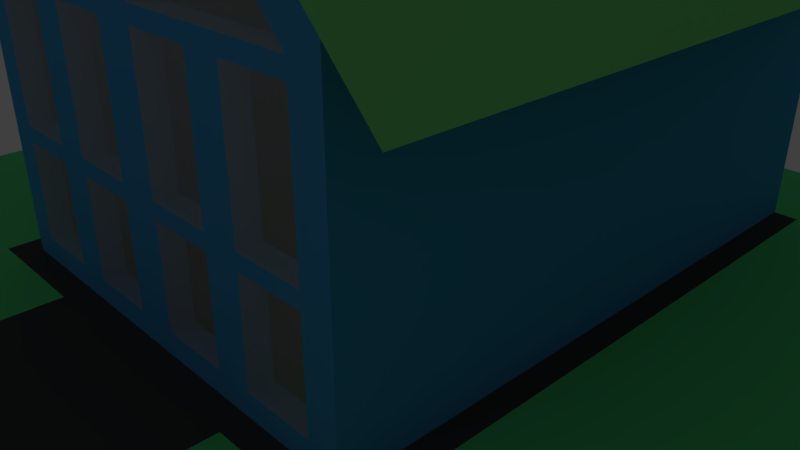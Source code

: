 # Source: houses.blend  (saved by Blender 3.4.6; exported with 4.5.12 LTS)
import bpy
from mathutils import Matrix  # noqa: F401  (used for matrix-valued properties, if any)

bpy.ops.wm.read_factory_settings(use_empty=True)
scene = bpy.context.scene
scene.name = 'Scene'

# ---- collections
col_collection_1 = bpy.data.collections.new('Collection 1'); scene.collection.children.link(col_collection_1)

# ---- materials (node trees are filled in below, after node groups)
mat_light_ground = bpy.data.materials.new('light_ground')
mat_light_ground.alpha_threshold = 0.0
mat_light_ground.use_transparent_shadow = False
mat_light_ground.diffuse_color = (0.1281, 0.8, 0.2578, 1.0)
mat_light_ground.roughness = 0.5
mat_window = bpy.data.materials.new('window')
mat_window.surface_render_method = 'BLENDED'
mat_window.blend_method = 'BLEND'
mat_window.alpha_threshold = 0.0
mat_window.use_transparent_shadow = False
mat_window.diffuse_color = (0.02748, 0.02748, 0.02748, 1.0)
mat_window.roughness = 0.5
mat_roof = bpy.data.materials.new('roof')
mat_roof.alpha_threshold = 0.0
mat_roof.use_transparent_shadow = False
mat_roof.diffuse_color = (0.2262, 0.8, 0.2453, 1.0)
mat_roof.specular_color = (0.05378, 0.05378, 0.05378)
mat_roof.roughness = 0.5
mat_wall = bpy.data.materials.new('wall')
mat_wall.alpha_threshold = 0.0
mat_wall.use_transparent_shadow = False
mat_wall.diffuse_color = (0.07525, 0.381, 0.8, 1.0)
mat_wall.specular_color = (0.004072, 0.02372, 0.04271)
mat_wall.roughness = 0.5
mat_dark_ground = bpy.data.materials.new('dark_ground')
mat_dark_ground.alpha_threshold = 0.0
mat_dark_ground.use_transparent_shadow = False
mat_dark_ground.diffuse_color = (0.07804, 0.07804, 0.07804, 1.0)
mat_dark_ground.specular_color = (0.0, 0.0, 0.0)
mat_dark_ground.roughness = 0.5

# ---- material node trees
mat_window.use_nodes = True; mat_window.node_tree.nodes.clear()
_N = mat_window.node_tree.nodes; _L = mat_window.node_tree.links
n0 = _N.new('ShaderNodeBsdfPrincipled'); n0.name = 'Principled BSDF'; n0.location = (10, 300)
n0.distribution = 'GGX'
n0.subsurface_method = 'RANDOM_WALK_SKIN'
n0.inputs[3].default_value = 1.45
n0.inputs[4].default_value = 0.34
n0.inputs[27].default_value = (0.0, 0.0, 0.0, 1.0)
n0.inputs[28].default_value = 1.0
n1 = _N.new('ShaderNodeOutputMaterial'); n1.name = 'Material Output'; n1.location = (300, 300)
_L.new(n0.outputs[0], n1.inputs[0])
n1.is_active_output = True

# ---- world
world_world = bpy.data.worlds.new('World'); scene.world = world_world
world_world.color = (0.05088, 0.05088, 0.05088)
world_world.use_sun_shadow = False
world_world.sun_shadow_jitter_overblur = 0.0
world_world.cycles.sampling_method = 'MANUAL'

# ---- cameras
cam_camera = bpy.data.cameras.new('Camera')
cam_camera.clip_end = 100.0
cam_camera.lens = 35.0
cam_camera.sensor_width = 32.0
cam_camera.sensor_height = 18.0
cam_camera.ortho_scale = 7.314
cam_camera.dof.focus_distance = 0.0
cam_camera.dof.aperture_fstop = 128.0

# ---- lights
light_lamp = bpy.data.lights.new('Lamp', 'POINT')
light_lamp.transmission_factor = 0.0
light_lamp.cutoff_distance = 30.0
light_lamp.energy = 5.0
light_lamp.shadow_buffer_clip_start = 1.001
light_lamp.shadow_soft_size = 0.1
light_lamp.shadow_maximum_resolution = 0.006
light_lamp.use_absolute_resolution = True

# ---- meshes
me_light_ground_001 = bpy.data.meshes.new('light_ground.001')
me_light_ground_001.from_pydata([(-1.0, -1.0, 0.0), (1.0, -1.0, 0.0), (-1.0, 1.0, 0.0), (1.0, 1.0, 0.0), (-1.0, 0.0, 0.0), (1.0, 0.0, 0.0), (0.0, 1.0, 0.0), (-1.0, -0.5, 0.0), (0.5, -1.0, 0.0), (1.0, 0.5, 0.0), (-0.5, 1.0, 0.0), (-1.0, 0.5, 0.0), (-0.5, -1.0, 0.0), (1.0, -0.5, 0.0), (0.5, 1.0, 0.0), (-0.5, 0.0, 0.0), (0.5, 0.0, 0.0), (0.5, -0.5, 0.0), (-0.5, -0.5, 0.0), (-0.5, 0.5, 0.0), (0.5, 0.5, 0.0), (-1.0, -0.75, 0.0), (0.75, -1.0, 0.0), (1.0, 0.75, 0.0), (-0.75, 1.0, 0.0), (-1.0, 0.25, 0.0), (-0.25, -1.0, 0.0), (1.0, -0.25, 0.0), (0.25, 1.0, 0.0), (0.0, 0.75, 0.0), (-0.75, 0.0, 0.0), (-1.0, -0.25, 0.0), (0.25, -1.0, 0.0), (1.0, 0.25, 0.0), (-0.25, 1.0, 0.0), (-1.0, 0.75, 0.0), (-0.75, -1.0, 0.0), (1.0, -0.75, 0.0), (0.75, 1.0, 0.0), (0.75, 0.0, 0.0), (0.5, -0.25, 0.0), (0.5, -0.75, 0.0), (0.25, -0.5, 0.0), (0.75, -0.5, 0.0), (-0.5, -0.25, 0.0), (-0.5, -0.75, 0.0), (-0.75, -0.5, 0.0), (-0.25, -0.5, 0.0), (-0.5, 0.75, 0.0), (-0.5, 0.25, 0.0), (-0.75, 0.5, 0.0), (0.5, 0.75, 0.0), (0.5, 0.25, 0.0), (0.75, 0.5, 0.0), (0.75, 0.25, 0.0), (0.25, 0.75, 0.0), (-0.75, 0.25, 0.0), (-0.75, 0.75, 0.0), (-0.25, -0.75, 0.0), (-0.75, -0.75, 0.0), (-0.75, -0.25, 0.0), (0.75, -0.75, 0.0), (0.25, -0.75, 0.0), (0.75, -0.25, 0.0), (-0.25, 0.75, 0.0), (0.75, 0.75, 0.0), (-1.0, -0.75, -0.1505), (-1.0, -1.0, -0.1505), (0.75, -1.0, -0.1505), (1.0, -1.0, -0.1505), (1.0, 0.75, -0.1505), (1.0, 1.0, -0.1505), (-0.75, 1.0, -0.1505), (-1.0, 1.0, -0.1505), (-1.0, 0.25, -0.1505), (-1.0, 0.0, -0.1505), (1.0, -0.25, -0.1505), (1.0, 0.0, -0.1505), (0.25, 1.0, -0.1505), (0.0, 1.0, -0.1505), (0.0, 0.75, -0.1505), (-0.75, 0.0, -0.1505), (-1.0, -0.25, -0.1505), (-1.0, -0.5, -0.1505), (0.25, -1.0, -0.1505), (0.5, -1.0, -0.1505), (1.0, 0.25, -0.1505), (1.0, 0.5, -0.1505), (-0.25, 1.0, -0.1505), (-0.5, 1.0, -0.1505), (-1.0, 0.75, -0.1505), (-1.0, 0.5, -0.1505), (-0.75, -1.0, -0.1505), (-0.5, -1.0, -0.1505), (1.0, -0.75, -0.1505), (1.0, -0.5, -0.1505), (0.75, 1.0, -0.1505), (0.5, 1.0, -0.1505), (0.75, 0.0, -0.1505), (0.5, 0.0, -0.1505), (0.5, -0.25, -0.1505), (0.5, -0.75, -0.1505), (0.5, -0.5, -0.1505), (0.75, -0.5, -0.1505), (-0.5, -0.25, -0.1505), (-0.5, 0.0, -0.1505), (-0.5, -0.75, -0.1505), (-0.5, -0.5, -0.1505), (-0.75, -0.5, -0.1505), (-0.25, -0.5, -0.1505), (-0.5, 0.75, -0.1505), (-0.5, 0.25, -0.1505), (-0.5, 0.5, -0.1505), (-0.75, 0.5, -0.1505), (0.5, 0.75, -0.1505), (0.5, 0.25, -0.1505), (0.5, 0.5, -0.1505), (0.75, 0.5, -0.1505), (-0.25, -1.0, -0.1505), (0.25, -0.5, -0.1505), (0.75, 0.25, -0.1505), (0.25, 0.75, -0.1505), (-0.75, 0.25, -0.1505), (-0.75, 0.75, -0.1505), (-0.25, -0.75, -0.1505), (-0.75, -0.75, -0.1505), (-0.75, -0.25, -0.1505), (0.75, -0.75, -0.1505), (0.25, -0.75, -0.1505), (0.75, -0.25, -0.1505), (-0.25, 0.75, -0.1505), (0.75, 0.75, -0.1505)], [], [(65, 23, 3, 38), (64, 29, 6, 34), (63, 27, 5, 39), (62, 41, 17, 42), (61, 37, 13, 43), (60, 44, 15, 30), (59, 45, 18, 46), (57, 48, 10, 24), (56, 49, 19, 50), (55, 51, 14, 28), (54, 33, 9, 53), (52, 54, 53, 20), (16, 39, 54, 52), (39, 5, 33, 54), (29, 55, 28, 6), (25, 56, 50, 11), (4, 30, 56, 25), (30, 15, 49, 56), (35, 57, 24, 2), (11, 50, 57, 35), (50, 19, 48, 57), (45, 58, 47, 18), (12, 26, 58, 45), (21, 59, 46, 7), (0, 36, 59, 21), (36, 12, 45, 59), (31, 60, 30, 4), (7, 46, 60, 31), (46, 18, 44, 60), (41, 61, 43, 17), (8, 22, 61, 41), (22, 1, 37, 61), (32, 8, 41, 62), (40, 63, 39, 16), (17, 43, 63, 40), (43, 13, 27, 63), (48, 64, 34, 10), (51, 65, 38, 14), (20, 53, 65, 51), (53, 9, 23, 65), (131, 96, 71, 70), (130, 88, 79, 80), (129, 98, 77, 76), (128, 119, 102, 101), (127, 103, 95, 94), (126, 81, 105, 104), (125, 108, 107, 106), (123, 72, 89, 110), (122, 113, 112, 111), (121, 78, 97, 114), (120, 117, 87, 86), (115, 116, 117, 120), (99, 115, 120, 98), (98, 120, 86, 77), (80, 79, 78, 121), (74, 91, 113, 122), (75, 74, 122, 81), (81, 122, 111, 105), (90, 73, 72, 123), (91, 90, 123, 113), (113, 123, 110, 112), (106, 107, 109, 124), (93, 106, 124, 118), (66, 83, 108, 125), (67, 66, 125, 92), (92, 125, 106, 93), (82, 75, 81, 126), (83, 82, 126, 108), (108, 126, 104, 107), (101, 102, 103, 127), (85, 101, 127, 68), (68, 127, 94, 69), (84, 128, 101, 85), (100, 99, 98, 129), (102, 100, 129, 103), (103, 129, 76, 95), (110, 89, 88, 130), (114, 97, 96, 131), (116, 114, 131, 117), (117, 131, 70, 87), (10, 89, 72, 24), (44, 104, 105, 15), (40, 100, 102, 17), (11, 91, 74, 25), (58, 124, 109, 47), (31, 82, 83, 7), (12, 93, 118, 26), (17, 102, 119, 42), (26, 118, 124, 58), (32, 84, 85, 8), (13, 95, 76, 27), (42, 119, 128, 62), (47, 109, 107, 18), (33, 86, 87, 9), (14, 97, 78, 28), (62, 128, 84, 32), (18, 107, 104, 44), (34, 88, 89, 10), (29, 80, 121, 55), (49, 111, 112, 19), (35, 90, 91, 11), (4, 75, 82, 31), (55, 121, 114, 51), (21, 66, 67, 0), (36, 92, 93, 12), (5, 77, 86, 33), (22, 68, 69, 1), (19, 112, 110, 48), (37, 94, 95, 13), (6, 79, 88, 34), (23, 70, 71, 3), (20, 116, 115, 52), (15, 105, 111, 49), (38, 96, 97, 14), (2, 73, 90, 35), (24, 72, 73, 2), (0, 67, 92, 36), (25, 74, 75, 4), (7, 83, 66, 21), (51, 114, 116, 20), (16, 99, 100, 40), (1, 69, 94, 37), (27, 76, 77, 5), (48, 110, 130, 64), (8, 85, 68, 22), (52, 115, 99, 16), (3, 71, 96, 38), (28, 78, 79, 6), (64, 130, 80, 29), (9, 87, 70, 23)])
me_light_ground_001.materials.append(mat_light_ground)
me_light_ground_001.use_remesh_preserve_volume = False
me_light_ground_001.use_remesh_preserve_attributes = False
me_light_ground_001.use_mirror_vertex_groups = False
me_light_ground_001.update()
me_window = bpy.data.meshes.new('window')
me_window.from_pydata([(-0.1043, -1.03, -0.7), (-0.4174, -1.03, -0.7), (-0.4174, -1.03, 0.6), (-0.1043, -1.03, 0.6), (-0.9043, -1.03, -0.7), (-0.5913, -1.03, 0.6), (-0.9043, -1.03, 0.6), (-0.5913, -1.03, -0.7), (-0.4174, -1.03, 0.8), (-0.1043, -1.03, 0.8), (-0.1043, -1.03, 2.5), (-0.4174, -1.03, 2.5), (-0.9043, -1.03, 0.8), (-0.5913, -1.03, 0.8), (-0.5913, -1.03, 2.5), (-0.9043, -1.03, 2.5), (-0.1043, -1.03, 2.7), (-0.1043, -1.03, 5.1), (-0.9043, -1.03, 2.7)], [], [(0, 3, 2, 1), (9, 10, 11, 8), (12, 13, 14, 15), (6, 4, 7, 5), (17, 18, 16)])
me_window.materials.append(mat_window)
me_window.use_remesh_preserve_volume = False
me_window.use_remesh_preserve_attributes = False
me_window.use_mirror_vertex_groups = False
me_window.update()
me_roof = bpy.data.meshes.new('roof')
me_roof.from_pydata([(-1.043, -1.03, 3.0), (-1.043, 1.717, 3.0), (0.0, 1.717, 6.0), (0.0, -1.03, 6.0), (-1.404, -1.165, 2.494), (-1.404, 1.852, 2.494), (0.0, -1.165, 6.67), (0.0, 1.852, 6.67)], [], [(0, 3, 6, 4), (7, 5, 4, 6), (2, 1, 5, 7), (1, 0, 4, 5), (1, 2, 3, 0)])
me_roof.materials.append(mat_roof)
me_roof.use_remesh_preserve_volume = False
me_roof.use_remesh_preserve_attributes = False
me_roof.use_mirror_vertex_groups = False
me_roof.update()
me_wall = bpy.data.meshes.new('wall')
me_wall.from_pydata([(-1.043, -1.03, -1.0), (-1.043, -1.03, 3.0), (-1.043, 1.717, -1.0), (-1.043, 1.717, 3.0), (0.0, 1.717, -1.0), (0.0, 1.717, 6.0), (0.0, -1.03, -1.0), (0.0, -1.03, 6.0), (-0.1043, -1.03, -0.7), (-0.4174, -1.03, -0.7), (-0.4174, -1.03, 0.6), (-0.1043, -1.03, 0.6), (-0.9043, -1.03, -0.7), (-0.5913, -1.03, 0.6), (-0.9043, -1.03, 0.6), (-0.5913, -1.03, -0.7), (-0.4174, -1.03, 0.8), (-0.1043, -1.03, 0.8), (-0.1043, -1.03, 2.5), (-0.4174, -1.03, 2.5), (-0.9043, -1.03, 0.8), (-0.5913, -1.03, 0.8), (-0.5913, -1.03, 2.5), (-0.9043, -1.03, 2.5), (-0.1043, -1.03, 2.7), (-0.1043, -1.03, 5.1), (-0.9043, -1.03, 2.7), (0.0, -1.03, 3.667), (0.0, -1.03, 1.333), (-1.043, -1.03, 0.8088), (-1.043, -1.03, 2.614), (-0.9728, -0.9064, -1.0), (-0.9946, -0.8898, 3.0), (-0.9728, 1.646, -1.0), (-0.9946, 1.629, 3.0), (0.0, 1.617, -1.0), (0.0, 1.617, 6.0), (0.0, -0.93, -1.0), (0.0, -0.93, 6.0), (-0.1043, -0.93, -0.7), (-0.4174, -0.93, -0.7), (-0.4174, -0.93, 0.6), (-0.1043, -0.93, 0.6), (-0.9043, -0.93, -0.7), (-0.5913, -0.93, 0.6), (-0.9043, -0.93, 0.6), (-0.5913, -0.93, -0.7), (-0.4174, -0.93, 0.8), (-0.1043, -0.93, 0.8), (-0.1043, -0.93, 2.5), (-0.4174, -0.93, 2.5), (-0.9043, -0.93, 0.8), (-0.5913, -0.93, 0.8), (-0.5913, -0.93, 2.5), (-0.9043, -0.93, 2.5), (-0.1043, -0.93, 2.7), (-0.1043, -0.93, 5.1), (-0.9043, -0.93, 2.7), (0.0, -0.93, 3.667), (0.0, -0.93, 1.333), (-0.9728, -0.9064, 0.8088), (-0.9728, -0.9064, 2.614)], [], [(0, 29, 30, 1, 3, 2), (2, 3, 5, 4), (19, 22, 21, 16), (13, 10, 16, 21), (13, 21, 20, 14), (11, 17, 16, 10), (9, 10, 13, 15), (18, 24, 26, 23, 22, 19), (1, 26, 25, 7), (25, 24, 27), (12, 0, 15), (6, 8, 9), (6, 9, 15, 0), (18, 28, 27, 24), (29, 20, 23, 30), (27, 7, 25), (14, 20, 29), (1, 30, 23, 26), (17, 11, 28), (0, 12, 14, 29), (18, 17, 28), (6, 28, 11, 8), (31, 33, 34, 32, 61, 60), (33, 35, 36, 34), (50, 47, 52, 53), (44, 52, 47, 41), (44, 45, 51, 52), (42, 41, 47, 48), (40, 46, 44, 41), (49, 50, 53, 54, 57, 55), (32, 38, 56, 57), (56, 58, 55), (43, 46, 31), (37, 40, 39), (37, 31, 46, 40), (49, 55, 58, 59), (60, 61, 54, 51), (58, 56, 38), (45, 60, 51), (32, 57, 54, 61), (48, 59, 42), (31, 60, 45, 43), (49, 59, 48), (37, 39, 42, 59), (0, 2, 33, 31), (3, 1, 32, 34), (2, 4, 35, 33), (1, 7, 38, 32), (5, 3, 34, 36), (6, 0, 31, 37), (9, 8, 39, 40), (10, 9, 40, 41), (11, 10, 41, 42), (8, 11, 42, 39), (14, 12, 43, 45), (13, 14, 45, 44), (12, 15, 46, 43), (15, 13, 44, 46), (16, 17, 48, 47), (17, 18, 49, 48), (18, 19, 50, 49), (19, 16, 47, 50), (20, 21, 52, 51), (21, 22, 53, 52), (22, 23, 54, 53), (23, 20, 51, 54), (24, 25, 56, 55), (26, 24, 55, 57), (25, 26, 57, 56)])
me_wall.materials.append(mat_wall)
me_wall.use_remesh_preserve_volume = False
me_wall.use_remesh_preserve_attributes = False
me_wall.use_mirror_vertex_groups = False
me_wall.update()
me_dark_ground_001 = bpy.data.meshes.new('dark_ground.001')
me_dark_ground_001.from_pydata([(0.0, -1.0, 0.0), (0.0, 0.0, 0.0), (0.0, 0.5, 0.0), (0.0, -0.5, 0.0), (-0.5, 0.0, 0.0), (0.5, 0.0, 0.0), (0.5, -0.5, 0.0), (-0.5, -0.5, 0.0), (-0.5, 0.5, 0.0), (0.5, 0.5, 0.0), (-0.25, -1.0, 0.0), (0.0, 0.75, 0.0), (0.0, -0.25, 0.0), (0.25, 0.0, 0.0), (0.25, -1.0, 0.0), (0.0, 0.25, 0.0), (0.0, -0.75, 0.0), (-0.25, 0.0, 0.0), (0.5, -0.25, 0.0), (0.25, -0.5, 0.0), (-0.5, -0.25, 0.0), (-0.25, -0.5, 0.0), (-0.5, 0.75, 0.0), (-0.5, 0.25, 0.0), (-0.25, 0.5, 0.0), (0.5, 0.75, 0.0), (0.5, 0.25, 0.0), (0.25, 0.5, 0.0), (0.25, 0.25, 0.0), (0.25, 0.75, 0.0), (-0.25, 0.25, 0.0), (-0.25, -0.75, 0.0), (0.25, -0.75, 0.0), (0.25, -0.25, 0.0), (-0.25, -0.25, 0.0), (-0.25, 0.75, 0.0), (-0.25, -1.0, -0.1505), (0.0, -1.0, -0.1505), (0.0, -0.25, -0.1505), (0.0, 0.0, -0.1505), (0.25, 0.0, -0.1505), (0.0, 0.25, -0.1505), (0.0, 0.5, -0.1505), (0.0, -0.75, -0.1505), (0.0, -0.5, -0.1505), (-0.25, 0.0, -0.1505), (-0.5, 0.0, -0.1505), (0.5, -0.25, -0.1505), (0.5, 0.0, -0.1505), (0.25, -0.5, -0.1505), (-0.5, -0.25, -0.1505), (-0.25, -0.5, -0.1505), (-0.5, -0.5, -0.1505), (-0.5, 0.25, -0.1505), (-0.5, 0.5, -0.1505), (-0.25, 0.5, -0.1505), (0.5, 0.25, -0.1505), (0.5, 0.5, -0.1505), (0.25, 0.5, -0.1505), (0.0, 0.75, -0.1505), (0.25, -1.0, -0.1505), (0.5, -0.5, -0.1505), (-0.5, 0.75, -0.1505), (0.5, 0.75, -0.1505), (0.25, 0.25, -0.1505), (0.25, 0.75, -0.1505), (-0.25, 0.25, -0.1505), (-0.25, -0.75, -0.1505), (0.25, -0.75, -0.1505), (0.25, -0.25, -0.1505), (-0.25, -0.25, -0.1505), (-0.25, 0.75, -0.1505)], [], [(34, 12, 1, 17), (33, 18, 5, 13), (31, 16, 3, 21), (30, 15, 2, 24), (28, 26, 9, 27), (15, 28, 27, 2), (1, 13, 28, 15), (13, 5, 26, 28), (2, 27, 29, 11), (27, 9, 25, 29), (23, 30, 24, 8), (4, 17, 30, 23), (17, 1, 15, 30), (10, 0, 16, 31), (16, 32, 19, 3), (0, 14, 32, 16), (12, 33, 13, 1), (3, 19, 33, 12), (19, 6, 18, 33), (20, 34, 17, 4), (7, 21, 34, 20), (21, 3, 12, 34), (8, 24, 35, 22), (24, 2, 11, 35), (70, 45, 39, 38), (69, 40, 48, 47), (67, 51, 44, 43), (66, 55, 42, 41), (64, 58, 57, 56), (41, 42, 58, 64), (39, 41, 64, 40), (40, 64, 56, 48), (42, 59, 65, 58), (58, 65, 63, 57), (53, 54, 55, 66), (46, 53, 66, 45), (45, 66, 41, 39), (36, 67, 43, 37), (43, 44, 49, 68), (37, 43, 68, 60), (38, 39, 40, 69), (44, 38, 69, 49), (49, 69, 47, 61), (50, 46, 45, 70), (52, 50, 70, 51), (51, 70, 38, 44), (54, 62, 71, 55), (55, 71, 59, 42), (11, 59, 71, 35), (6, 61, 47, 18), (29, 65, 59, 11), (5, 48, 56, 26), (19, 49, 61, 6), (25, 63, 65, 29), (10, 36, 37, 0), (32, 68, 49, 19), (4, 46, 50, 20), (20, 50, 52, 7), (14, 60, 68, 32), (7, 52, 51, 21), (0, 37, 60, 14), (8, 54, 53, 23), (22, 62, 54, 8), (23, 53, 46, 4), (26, 56, 57, 9), (21, 51, 67, 31), (35, 71, 62, 22), (9, 57, 63, 25), (31, 67, 36, 10), (18, 47, 48, 5)])
me_dark_ground_001.materials.append(mat_dark_ground)
me_dark_ground_001.use_remesh_preserve_volume = False
me_dark_ground_001.use_remesh_preserve_attributes = False
me_dark_ground_001.use_mirror_vertex_groups = False
me_dark_ground_001.update()

# ---- objects
ob_light_ground = bpy.data.objects.new('light_ground', me_light_ground_001)
ob_window = bpy.data.objects.new('window', me_window)
ob_roof = bpy.data.objects.new('roof', me_roof)
ob_wall = bpy.data.objects.new('wall', me_wall)
ob_dark_ground = bpy.data.objects.new('dark_ground', me_dark_ground_001)
ob_lamp = bpy.data.objects.new('Lamp', light_lamp)
ob_camera = bpy.data.objects.new('Camera', cam_camera)

# ---- transforms, parenting, visibility, modifiers, constraints
ob_light_ground.location = (0.0, 0.0, 0.0)
ob_light_ground.scale = (6.645, 6.645, 6.645)
ob_light_ground.lineart.crease_threshold = 0.0
_m = ob_light_ground.modifiers.new('Array', 'ARRAY')
_m.count = 3
_m.constant_offset_displace = (0.0, 0.0, 0.0)
ob_window.location = (0.0, 0.0, 1.0)
ob_window.scale = (2.875, 2.913, 1.0)
ob_window.lineart.crease_threshold = 0.0
_m = ob_window.modifiers.new('Mirror', 'MIRROR')
_m.use_clip = True
_m = ob_window.modifiers.new('Array', 'ARRAY')
_m.count = 3
_m.use_constant_offset = True
_m.constant_offset_displace = (4.63, 0.0, 0.0)
_m.use_relative_offset = False
ob_roof.location = (0.0, 0.0, 1.0)
ob_roof.scale = (2.875, 2.913, 1.0)
ob_roof.lineart.crease_threshold = 0.0
_m = ob_roof.modifiers.new('Mirror', 'MIRROR')
_m.use_clip = True
_m = ob_roof.modifiers.new('Array', 'ARRAY')
_m.count = 3
_m.use_constant_offset = True
_m.constant_offset_displace = (4.63, 0.0, 0.0)
_m.use_relative_offset = False
ob_wall.location = (0.0, 0.0, 1.0)
ob_wall.scale = (2.875, 2.913, 1.0)
ob_wall.lineart.crease_threshold = 0.0
_m = ob_wall.modifiers.new('Mirror', 'MIRROR')
_m.use_clip = True
_m = ob_wall.modifiers.new('Array', 'ARRAY')
_m.count = 3
_m.use_constant_offset = True
_m.constant_offset_displace = (4.63, 0.0, 0.0)
_m.use_relative_offset = False
ob_dark_ground.location = (0.0, 0.0, 0.0)
ob_dark_ground.scale = (6.645, 6.645, 6.645)
ob_dark_ground.lineart.crease_threshold = 0.0
_m = ob_dark_ground.modifiers.new('Array', 'ARRAY')
_m.count = 3
_m.use_constant_offset = True
_m.constant_offset_displace = (2.0, 0.0, 0.0)
_m.use_relative_offset = False
ob_lamp.location = (4.076, 1.005, 13.8)
ob_lamp.rotation_euler = (0.6503, 0.05522, 1.866)
ob_lamp.lock_rotations_4d = False
ob_lamp.empty_display_type = 'ARROWS'
ob_lamp.color = (0.0, 0.0, 0.0, 0.0)
ob_lamp.lineart.crease_threshold = 0.0
ob_camera.location = (7.481, -6.508, 5.344)
ob_camera.rotation_euler = (1.109, 0.0, 0.8149)
ob_camera.lock_rotations_4d = False
ob_camera.empty_display_type = 'ARROWS'
ob_camera.color = (0.0, 0.0, 0.0, 0.0)
ob_camera.display_type = 'WIRE'
ob_camera.lineart.crease_threshold = 0.0

# ---- collection membership
col_collection_1.objects.link(ob_light_ground)
col_collection_1.objects.link(ob_window)
col_collection_1.objects.link(ob_roof)
col_collection_1.objects.link(ob_wall)
col_collection_1.objects.link(ob_dark_ground)
col_collection_1.objects.link(ob_lamp)
col_collection_1.objects.link(ob_camera)

# ---- scene / render settings (as saved in the file)
scene.camera = ob_camera
scene.frame_start = 1; scene.frame_end = 250; scene.frame_set(1)
scene.render.engine = 'BLENDER_EEVEE_NEXT'
scene.render.resolution_percentage = 50
scene.render.dither_intensity = 0.0
scene.cycles.use_denoising = False
scene.cycles.samples = 128
scene.cycles.sampling_pattern = 'TABULATED_SOBOL'
scene.cycles.light_sampling_threshold = 0.0
scene.cycles.use_adaptive_sampling = False
scene.cycles.use_light_tree = False
scene.cycles.blur_glossy = 0.0
scene.cycles.sample_clamp_indirect = 0.0
scene.view_settings.view_transform = 'Standard'
bpy.context.view_layer.update()
